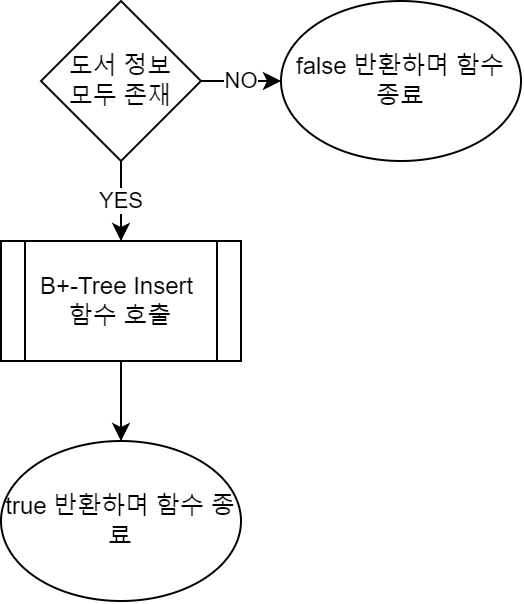

The diagram above was exported from draw.io. Its source (the exported page's mxGraphModel, read from the mxfile embedded in the PNG):
<mxGraphModel dx="1456" dy="692" grid="1" gridSize="10" guides="1" tooltips="1" connect="1" arrows="1" fold="1" page="1" pageScale="1" pageWidth="850" pageHeight="1100" math="0" shadow="0">
  <root>
    <mxCell id="0" />
    <mxCell id="1" parent="0" />
    <mxCell id="ccgfw-FaK-9UQmu9xacu-63" style="edgeStyle=orthogonalEdgeStyle;rounded=0;orthogonalLoop=1;jettySize=auto;html=1;exitX=1;exitY=0.5;exitDx=0;exitDy=0;entryX=0;entryY=0.5;entryDx=0;entryDy=0;" edge="1" parent="1" source="ccgfw-FaK-9UQmu9xacu-35">
      <mxGeometry relative="1" as="geometry">
        <mxPoint x="55" y="560" as="targetPoint" />
        <mxPoint x="590" y="780" as="sourcePoint" />
        <Array as="points">
          <mxPoint x="841" y="780" />
          <mxPoint x="841" y="1850" />
          <mxPoint x="30" y="1850" />
          <mxPoint x="30" y="560" />
        </Array>
      </mxGeometry>
    </mxCell>
    <mxCell id="ccgfw-FaK-9UQmu9xacu-135" value="NO" style="edgeStyle=orthogonalEdgeStyle;rounded=0;orthogonalLoop=1;jettySize=auto;html=1;" edge="1" parent="1" source="ccgfw-FaK-9UQmu9xacu-133" target="ccgfw-FaK-9UQmu9xacu-134">
      <mxGeometry relative="1" as="geometry" />
    </mxCell>
    <mxCell id="ccgfw-FaK-9UQmu9xacu-137" value="YES" style="edgeStyle=orthogonalEdgeStyle;rounded=0;orthogonalLoop=1;jettySize=auto;html=1;" edge="1" parent="1" source="ccgfw-FaK-9UQmu9xacu-133" target="ccgfw-FaK-9UQmu9xacu-136">
      <mxGeometry relative="1" as="geometry" />
    </mxCell>
    <mxCell id="ccgfw-FaK-9UQmu9xacu-133" value="도서 정보&lt;br&gt;모두 존재" style="rhombus;whiteSpace=wrap;html=1;" vertex="1" parent="1">
      <mxGeometry x="50" y="30" width="80" height="80" as="geometry" />
    </mxCell>
    <mxCell id="ccgfw-FaK-9UQmu9xacu-134" value="false 반환하며 함수 종료" style="ellipse;whiteSpace=wrap;html=1;" vertex="1" parent="1">
      <mxGeometry x="170" y="30" width="120" height="80" as="geometry" />
    </mxCell>
    <mxCell id="ccgfw-FaK-9UQmu9xacu-139" value="" style="edgeStyle=orthogonalEdgeStyle;rounded=0;orthogonalLoop=1;jettySize=auto;html=1;" edge="1" parent="1" source="ccgfw-FaK-9UQmu9xacu-136" target="ccgfw-FaK-9UQmu9xacu-138">
      <mxGeometry relative="1" as="geometry" />
    </mxCell>
    <mxCell id="ccgfw-FaK-9UQmu9xacu-136" value="B+-Tree Insert&amp;nbsp;&lt;br&gt;함수 호출" style="shape=process;whiteSpace=wrap;html=1;backgroundOutline=1;" vertex="1" parent="1">
      <mxGeometry x="30" y="150" width="120" height="60" as="geometry" />
    </mxCell>
    <mxCell id="ccgfw-FaK-9UQmu9xacu-138" value="true 반환하며 함수 종료" style="ellipse;whiteSpace=wrap;html=1;" vertex="1" parent="1">
      <mxGeometry x="30" y="250" width="120" height="80" as="geometry" />
    </mxCell>
  </root>
</mxGraphModel>